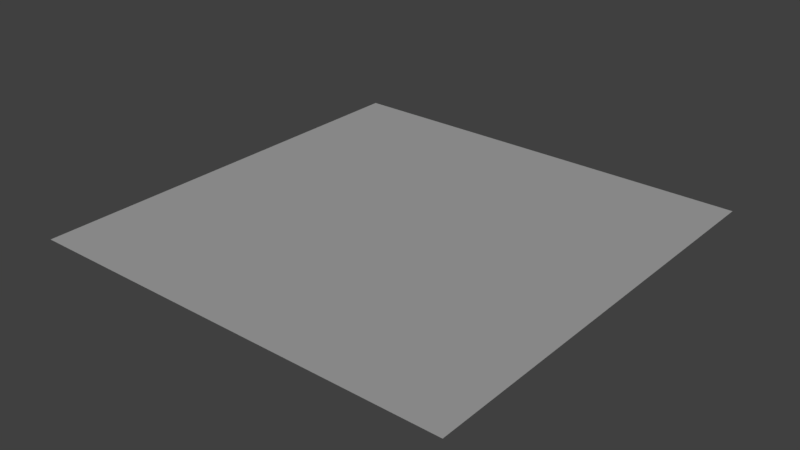 # Source: test_map.blend  (saved by Blender 2.79.0; exported with 4.5.12 LTS)
import bpy
from mathutils import Matrix  # noqa: F401  (used for matrix-valued properties, if any)

bpy.ops.wm.read_factory_settings(use_empty=True)
scene = bpy.context.scene
scene.name = 'Scene'

# ---- collections
col_collection_1 = bpy.data.collections.new('Collection 1'); scene.collection.children.link(col_collection_1)
col_collection_2 = bpy.data.collections.new('Collection 2'); scene.collection.children.link(col_collection_2)
col_collection_2.hide_render = True
col_collection_2.hide_viewport = True
col_jhon_valisky_class_aircraft_carrier = bpy.data.collections.new('Jhon Valisky Class Aircraft Carrier')  # instanced only; not linked into the scene
col_vehicle_linker = bpy.data.collections.new('vehicle_linker')  # instanced only; not linked into the scene

# ---- materials (node trees are filled in below, after node groups)
mat_ground = bpy.data.materials.new('Ground')
mat_ground.alpha_threshold = 0.0
mat_ground.use_transparent_shadow = False
mat_ground.roughness = 0.5

# ---- material node trees

# ---- world
world_world = bpy.data.worlds.new('World'); scene.world = world_world
world_world.color = (0.05088, 0.05088, 0.05088)
world_world.use_sun_shadow = False
world_world.sun_shadow_jitter_overblur = 0.0
world_world.cycles.sampling_method = 'MANUAL'

# ---- lights
light_lamp = bpy.data.lights.new('Lamp', 'SUN')
light_lamp.transmission_factor = 0.0
light_lamp.cutoff_distance = 30.0
light_lamp.angle = 0.1993
light_lamp.energy = 1.0
light_lamp.shadow_buffer_clip_start = 1.001
light_lamp.shadow_soft_size = 0.1
light_lamp.shadow_cascade_max_distance = 1000.0

# ---- meshes
me_plane = bpy.data.meshes.new('Plane')
me_plane.from_pydata([(-2500.0, -2500.0, 0.0), (2500.0, -2500.0, 0.0), (-2500.0, 2500.0, 0.0), (2500.0, 2500.0, 0.0)], [], [(0, 1, 3, 2)])
_uv = me_plane.uv_layers.new(name='UVMap')
_uv.uv.foreach_set('vector', [9.998e-05, 0.0001002, 0.9999, 9.998e-05, 0.9999, 0.9999, 0.0001004, 0.9999])
me_plane.materials.append(mat_ground)
me_plane.use_remesh_preserve_volume = False
me_plane.use_remesh_preserve_attributes = False
me_plane.use_mirror_vertex_groups = False
me_plane.update()

# ---- objects
ob_ground = bpy.data.objects.new('Ground', me_plane)
ob_jhon_valisky_class_aircraft_carrier_001 = bpy.data.objects.new('Jhon Valisky Class Aircraft Carrier.001', None)
ob_objective = bpy.data.objects.new('objective', None)
ob_spawn_point_team_b_001 = bpy.data.objects.new('spawn point team B.001', None)
ob_spawn_point_team_b = bpy.data.objects.new('spawn point team B', None)
ob_jhon_valisky_class_aircraft_carrier = bpy.data.objects.new('Jhon Valisky Class Aircraft Carrier', None)
ob_objective_001 = bpy.data.objects.new('objective.001', None)
ob_spawn_point_team_a_001 = bpy.data.objects.new('spawn point team A.001', None)
ob_spawn_point_team_a = bpy.data.objects.new('spawn point team A', None)
ob_sun = bpy.data.objects.new('Sun', light_lamp)
ob_skybox = bpy.data.objects.new('SkyBox', None)
ob_vehicle_linker = bpy.data.objects.new('vehicle_linker', None)

# ---- transforms, parenting, visibility, modifiers, constraints
ob_ground.location = (0.0, 0.0, 0.0)
ob_ground.lineart.crease_threshold = 0.0
ob_jhon_valisky_class_aircraft_carrier_001.location = (-40.61, -1497.0, 11.87)
ob_jhon_valisky_class_aircraft_carrier_001.rotation_euler = (0.0, 0.0, 1.593)
ob_jhon_valisky_class_aircraft_carrier_001.empty_image_offset = (0.0, 0.0)
ob_jhon_valisky_class_aircraft_carrier_001.show_instancer_for_render = False
ob_jhon_valisky_class_aircraft_carrier_001.instance_type = 'COLLECTION'
ob_jhon_valisky_class_aircraft_carrier_001.lineart.crease_threshold = 0.0
ob_objective.parent = ob_jhon_valisky_class_aircraft_carrier_001
ob_objective.matrix_parent_inverse = Matrix(((-0.02171, 0.9998, 0.0, 1495.0), (-0.9998, -0.02171, 0.0, -73.09), (0.0, 0.0, 1.0, 0.0), (0.0, 0.0, 0.0, 1.0)))
ob_objective.location = (-40.61, -1497.0, 77.85)
ob_objective.empty_display_type = 'ARROWS'
ob_objective.empty_image_offset = (0.0, 0.0)
ob_objective.lineart.crease_threshold = 0.0
ob_spawn_point_team_b_001.parent = ob_jhon_valisky_class_aircraft_carrier_001
ob_spawn_point_team_b_001.matrix_parent_inverse = Matrix(((-1.0, -8.742e-08, 0.0, 0.0001748), (8.742e-08, -1.0, 0.0, 2000.0), (0.0, 0.0, 1.0, 0.0), (0.0, 0.0, 0.0, 1.0)))
ob_spawn_point_team_b_001.location = (23.91, 1999.0, 2.294)
ob_spawn_point_team_b_001.rotation_euler = (0.0, -0.0, -3.142)
ob_spawn_point_team_b_001.empty_display_type = 'ARROWS'
ob_spawn_point_team_b_001.empty_image_offset = (0.0, 0.0)
ob_spawn_point_team_b_001.lineart.crease_threshold = 0.0
ob_spawn_point_team_b.parent = ob_jhon_valisky_class_aircraft_carrier_001
ob_spawn_point_team_b.matrix_parent_inverse = Matrix(((-1.0, -8.742e-08, 0.0, 0.0001748), (8.742e-08, -1.0, 0.0, 2000.0), (0.0, 0.0, 1.0, 0.0), (0.0, 0.0, 0.0, 1.0)))
ob_spawn_point_team_b.location = (0.0, 2000.0, 2.294)
ob_spawn_point_team_b.rotation_euler = (0.0, -0.0, -3.142)
ob_spawn_point_team_b.empty_display_type = 'ARROWS'
ob_spawn_point_team_b.empty_image_offset = (0.0, 0.0)
ob_spawn_point_team_b.lineart.crease_threshold = 0.0
ob_jhon_valisky_class_aircraft_carrier.location = (0.0, -1765.0, 11.87)
ob_jhon_valisky_class_aircraft_carrier.empty_image_offset = (0.0, 0.0)
ob_jhon_valisky_class_aircraft_carrier.show_instancer_for_render = False
ob_jhon_valisky_class_aircraft_carrier.instance_type = 'COLLECTION'
ob_jhon_valisky_class_aircraft_carrier.lineart.crease_threshold = 0.0
ob_objective_001.parent = ob_jhon_valisky_class_aircraft_carrier
ob_objective_001.matrix_parent_inverse = Matrix(((1.0, 0.0, 0.0, 0.0), (0.0, 1.0, 0.0, 1765.0), (0.0, 0.0, 1.0, 0.0), (0.0, 0.0, 0.0, 1.0)))
ob_objective_001.location = (-14.78, -1790.0, 77.85)
ob_objective_001.empty_display_type = 'ARROWS'
ob_objective_001.empty_image_offset = (0.0, 0.0)
ob_objective_001.lineart.crease_threshold = 0.0
ob_spawn_point_team_a_001.parent = ob_jhon_valisky_class_aircraft_carrier
ob_spawn_point_team_a_001.matrix_parent_inverse = Matrix(((1.0, 0.0, 0.0, 0.0), (0.0, 1.0, 0.0, 2019.0), (0.0, 0.0, 1.0, 0.0), (0.0, 0.0, 0.0, 1.0)))
ob_spawn_point_team_a_001.location = (-26.57, -2085.0, 4.638)
ob_spawn_point_team_a_001.empty_display_type = 'ARROWS'
ob_spawn_point_team_a_001.empty_image_offset = (0.0, 0.0)
ob_spawn_point_team_a_001.lineart.crease_threshold = 0.0
ob_spawn_point_team_a.parent = ob_jhon_valisky_class_aircraft_carrier
ob_spawn_point_team_a.matrix_parent_inverse = Matrix(((1.0, 0.0, 0.0, 0.0), (0.0, 1.0, 0.0, 2019.0), (0.0, 0.0, 1.0, 0.0), (0.0, 0.0, 0.0, 1.0)))
ob_spawn_point_team_a.location = (1.439, -2085.0, 4.638)
ob_spawn_point_team_a.empty_display_type = 'ARROWS'
ob_spawn_point_team_a.empty_image_offset = (0.0, 0.0)
ob_spawn_point_team_a.lineart.crease_threshold = 0.0
ob_sun.location = (4.076, 1.005, 28.26)
ob_sun.rotation_euler = (0.6503, 0.05522, 1.866)
ob_sun.lock_rotations_4d = False
ob_sun.empty_display_type = 'ARROWS'
ob_sun.color = (0.0, 0.0, 0.0, 0.0)
ob_sun.lineart.crease_threshold = 0.0
ob_skybox.location = (0.0, 0.0, 0.0)
ob_vehicle_linker.location = (0.0, -2019.0, 0.0)
ob_vehicle_linker.empty_image_offset = (0.0, 0.0)
ob_vehicle_linker.show_instancer_for_render = False
ob_vehicle_linker.instance_type = 'COLLECTION'
ob_vehicle_linker.lineart.crease_threshold = 0.0
ob_jhon_valisky_class_aircraft_carrier_001.instance_collection = col_jhon_valisky_class_aircraft_carrier
ob_jhon_valisky_class_aircraft_carrier.instance_collection = col_jhon_valisky_class_aircraft_carrier
ob_vehicle_linker.instance_collection = col_vehicle_linker

# ---- collection membership
col_collection_1.objects.link(ob_ground)
col_collection_1.objects.link(ob_jhon_valisky_class_aircraft_carrier_001)
col_collection_1.objects.link(ob_objective)
col_collection_1.objects.link(ob_spawn_point_team_b_001)
col_collection_1.objects.link(ob_spawn_point_team_b)
col_collection_1.objects.link(ob_jhon_valisky_class_aircraft_carrier)
col_collection_1.objects.link(ob_objective_001)
col_collection_1.objects.link(ob_spawn_point_team_a_001)
col_collection_1.objects.link(ob_spawn_point_team_a)
col_collection_1.objects.link(ob_sun)
col_collection_1.objects.link(ob_skybox)
col_collection_2.objects.link(ob_vehicle_linker)

# ---- scene / render settings (as saved in the file)
scene.frame_start = 1; scene.frame_end = 250; scene.frame_set(1)
scene.render.engine = 'BLENDER_EEVEE_NEXT'
scene.render.image_settings.color_mode = 'RGB'
scene.render.image_settings.compression = 90
scene.render.resolution_x = 1366
scene.render.resolution_y = 768
scene.render.dither_intensity = 0.0
scene.cycles.use_denoising = False
scene.cycles.samples = 128
scene.cycles.sampling_pattern = 'TABULATED_SOBOL'
scene.cycles.use_adaptive_sampling = False
scene.cycles.use_light_tree = False
scene.cycles.blur_glossy = 0.0
scene.cycles.sample_clamp_indirect = 0.0
scene.view_settings.view_transform = 'Standard'
bpy.context.view_layer.update()

# ---- added for rendering (the .blend has no active camera): camera
cam_auto = bpy.data.cameras.new('AutoCamera')
cam_auto.lens = 50.0
cam_auto.sensor_width = 36.0
cam_auto.clip_end = 114817.0
ob_auto_camera = bpy.data.objects.new('AutoCamera', cam_auto)
scene.collection.objects.link(ob_auto_camera)
ob_auto_camera.location = (6542.33, -7850.79, 5233.86)
ob_auto_camera.rotation_euler = (1.09748, -7.21219e-08, 0.694738)
scene.camera = ob_auto_camera
bpy.context.view_layer.update()
